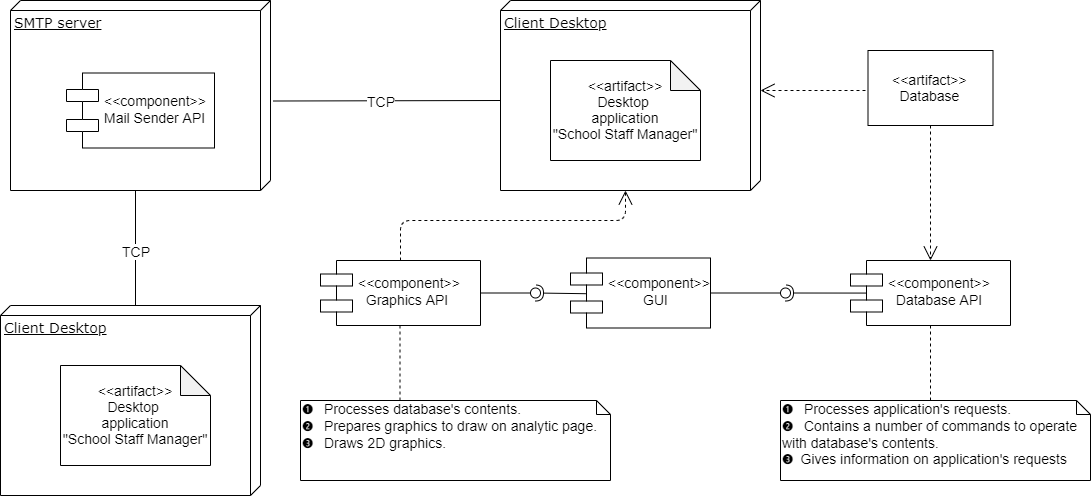

The diagram above was exported from draw.io. Its source (the exported page's mxGraphModel, read from the mxfile embedded in the PNG):
<mxGraphModel dx="2182" dy="1188" grid="1" gridSize="10" guides="1" tooltips="1" connect="1" arrows="1" fold="1" page="1" pageScale="1" pageWidth="1100" pageHeight="850" background="#ffffff" math="0" shadow="0">
  <root>
    <mxCell id="0" />
    <mxCell id="1" parent="0" />
    <mxCell id="2" value="Client Desktop" style="verticalAlign=top;align=left;spacingTop=8;spacingLeft=2;spacingRight=12;shape=cube;size=10;direction=south;fontStyle=4;html=1;rounded=0;shadow=0;comic=0;labelBackgroundColor=none;strokeColor=#000000;strokeWidth=1;fillColor=#ffffff;fontFamily=Verdana;fontSize=14;fontColor=#000000;" vertex="1" parent="1">
      <mxGeometry x="420" y="40" width="260" height="190" as="geometry" />
    </mxCell>
    <mxCell id="3" value="&amp;lt;&amp;lt;artifact&amp;gt;&amp;gt;&lt;br style=&quot;font-size: 14px;&quot;&gt;Desktop&amp;nbsp;&lt;br style=&quot;font-size: 14px;&quot;&gt;application&lt;br style=&quot;font-size: 14px;&quot;&gt;&quot;School Staff Manager&quot;" style="shape=note;whiteSpace=wrap;html=1;backgroundOutline=1;darkOpacity=0.05;fontSize=14;" vertex="1" parent="1">
      <mxGeometry x="470" y="100" width="150" height="100" as="geometry" />
    </mxCell>
    <mxCell id="4" value="&lt;&lt;component&gt;&gt;&#10;         GUI" style="shape=component;align=left;spacingLeft=36;fontSize=14;" vertex="1" parent="1">
      <mxGeometry x="490" y="297.5" width="140" height="70" as="geometry" />
    </mxCell>
    <mxCell id="5" value="&amp;lt;&amp;lt;artifact&amp;gt;&amp;gt;&lt;br style=&quot;font-size: 14px;&quot;&gt;Database" style="html=1;fontSize=14;" vertex="1" parent="1">
      <mxGeometry x="787.5" y="90" width="125" height="75" as="geometry" />
    </mxCell>
    <mxCell id="6" value="&lt;&lt;component&gt;&gt;&#10;  Database API" style="shape=component;align=left;spacingLeft=36;fontSize=14;" vertex="1" parent="1">
      <mxGeometry x="770" y="300" width="160" height="65" as="geometry" />
    </mxCell>
    <mxCell id="7" value="&lt;font style=&quot;font-size: 14px;&quot;&gt;&lt;span style=&quot;font-family: proximaregular; background-color: rgb(255, 255, 255); font-size: 14px;&quot;&gt;&lt;font style=&quot;font-size: 14px;&quot;&gt;❶&amp;nbsp; &amp;nbsp;&lt;/font&gt;&lt;/span&gt;Processes application's requests.&lt;br style=&quot;font-size: 14px;&quot;&gt;&lt;span style=&quot;font-family: proximaregular; background-color: rgb(255, 255, 255); font-size: 14px;&quot;&gt;❷&amp;nbsp; &amp;nbsp;&lt;/span&gt;Contains a number of commands to operate with database's contents.&lt;br style=&quot;font-size: 14px;&quot;&gt;&lt;span style=&quot;font-family: proximaregular; background-color: rgb(255, 255, 255); font-size: 14px;&quot;&gt;❸&amp;nbsp; &lt;/span&gt;Gives information on application's requests&lt;/font&gt;" style="shape=note;whiteSpace=wrap;html=1;size=14;verticalAlign=top;align=left;spacingTop=-6;fontSize=14;" vertex="1" parent="1">
      <mxGeometry x="700" y="440" width="310" height="80" as="geometry" />
    </mxCell>
    <mxCell id="8" value="" style="rounded=0;orthogonalLoop=1;jettySize=auto;html=1;endArrow=none;endFill=0;fontSize=14;exitX=1;exitY=0.5;exitDx=0;exitDy=0;" edge="1" source="4" target="10" parent="1">
      <mxGeometry relative="1" as="geometry">
        <mxPoint x="680" y="325" as="sourcePoint" />
      </mxGeometry>
    </mxCell>
    <mxCell id="9" value="" style="rounded=0;orthogonalLoop=1;jettySize=auto;html=1;endArrow=halfCircle;endFill=0;entryX=0.5;entryY=0.5;entryDx=0;entryDy=0;endSize=6;strokeWidth=1;fontSize=14;exitX=0.1;exitY=0.501;exitDx=0;exitDy=0;exitPerimeter=0;" edge="1" source="6" target="10" parent="1">
      <mxGeometry relative="1" as="geometry">
        <mxPoint x="720" y="325" as="sourcePoint" />
      </mxGeometry>
    </mxCell>
    <mxCell id="10" value="" style="ellipse;whiteSpace=wrap;html=1;fontFamily=Helvetica;fontSize=12;fontColor=#000000;align=center;strokeColor=#000000;fillColor=#ffffff;points=[];aspect=fixed;resizable=0;" vertex="1" parent="1">
      <mxGeometry x="700" y="327.5" width="10" height="10" as="geometry" />
    </mxCell>
    <mxCell id="11" value="Use" style="endArrow=open;endSize=12;dashed=1;html=1;fontSize=14;entryX=0;entryY=0;entryDx=90;entryDy=0;entryPerimeter=0;noLabel=1;fontColor=none;" edge="1" target="2" parent="1">
      <mxGeometry width="160" relative="1" as="geometry">
        <mxPoint x="785" y="130" as="sourcePoint" />
        <mxPoint x="890" y="220" as="targetPoint" />
      </mxGeometry>
    </mxCell>
    <mxCell id="12" value="Use" style="endArrow=open;endSize=12;dashed=1;html=1;fontSize=14;noLabel=1;fontColor=none;exitX=0.5;exitY=1;exitDx=0;exitDy=0;" edge="1" source="5" target="6" parent="1">
      <mxGeometry width="160" relative="1" as="geometry">
        <mxPoint x="865" y="229.5" as="sourcePoint" />
        <mxPoint x="760" y="229.5" as="targetPoint" />
      </mxGeometry>
    </mxCell>
    <mxCell id="13" value="" style="endArrow=none;dashed=1;html=1;fontSize=14;fontColor=none;entryX=0.5;entryY=1;entryDx=0;entryDy=0;" edge="1" target="6" parent="1">
      <mxGeometry width="50" height="50" relative="1" as="geometry">
        <mxPoint x="850" y="440" as="sourcePoint" />
        <mxPoint x="670" y="400" as="targetPoint" />
      </mxGeometry>
    </mxCell>
    <mxCell id="14" value="" style="endArrow=none;html=1;fontSize=14;fontColor=none;entryX=0;entryY=0;entryDx=100;entryDy=260;entryPerimeter=0;exitX=0.529;exitY=-0.01;exitDx=0;exitDy=0;exitPerimeter=0;" edge="1" source="17" target="2" parent="1">
      <mxGeometry width="50" height="50" relative="1" as="geometry">
        <mxPoint x="332" y="140" as="sourcePoint" />
        <mxPoint x="340" y="190" as="targetPoint" />
      </mxGeometry>
    </mxCell>
    <mxCell id="15" value="TCP" style="text;html=1;resizable=0;points=[];align=center;verticalAlign=middle;labelBackgroundColor=#ffffff;fontSize=14;fontColor=none;" vertex="1" connectable="0" parent="14">
      <mxGeometry x="-0.1897" y="-2" relative="1" as="geometry">
        <mxPoint x="-140" as="offset" />
      </mxGeometry>
    </mxCell>
    <mxCell id="16" value="TCP" style="text;html=1;resizable=0;points=[];align=center;verticalAlign=middle;labelBackgroundColor=#ffffff;fontSize=14;fontColor=none;" vertex="1" connectable="0" parent="14">
      <mxGeometry x="-0.4425" y="-5" relative="1" as="geometry">
        <mxPoint x="44" y="-5.5" as="offset" />
      </mxGeometry>
    </mxCell>
    <mxCell id="17" value="SMTP server" style="verticalAlign=top;align=left;spacingTop=8;spacingLeft=2;spacingRight=12;shape=cube;size=10;direction=south;fontStyle=4;html=1;rounded=0;shadow=0;comic=0;labelBackgroundColor=none;strokeColor=#000000;strokeWidth=1;fillColor=#ffffff;fontFamily=Verdana;fontSize=14;fontColor=#000000;" vertex="1" parent="1">
      <mxGeometry x="-70" y="40" width="260" height="190" as="geometry" />
    </mxCell>
    <mxCell id="18" value="&lt;&lt;component&gt;&gt;&#10;Mail Sender API" style="shape=component;align=left;spacingLeft=36;fontSize=14;" vertex="1" parent="1">
      <mxGeometry x="-14" y="112.5" width="148" height="75" as="geometry" />
    </mxCell>
    <mxCell id="19" value="Client Desktop" style="verticalAlign=top;align=left;spacingTop=8;spacingLeft=2;spacingRight=12;shape=cube;size=10;direction=south;fontStyle=4;html=1;rounded=0;shadow=0;comic=0;labelBackgroundColor=none;strokeColor=#000000;strokeWidth=1;fillColor=#ffffff;fontFamily=Verdana;fontSize=14;fontColor=#000000;" vertex="1" parent="1">
      <mxGeometry x="-80" y="345" width="260" height="190" as="geometry" />
    </mxCell>
    <mxCell id="20" value="&amp;lt;&amp;lt;artifact&amp;gt;&amp;gt;&lt;br style=&quot;font-size: 14px;&quot;&gt;Desktop&amp;nbsp;&lt;br style=&quot;font-size: 14px;&quot;&gt;application&lt;br style=&quot;font-size: 14px;&quot;&gt;&quot;School Staff Manager&quot;" style="shape=note;whiteSpace=wrap;html=1;backgroundOutline=1;darkOpacity=0.05;fontSize=14;" vertex="1" parent="1">
      <mxGeometry x="-20" y="405" width="150" height="100" as="geometry" />
    </mxCell>
    <mxCell id="21" value="" style="endArrow=none;html=1;fontSize=14;fontColor=none;entryX=0;entryY=0;entryDx=190;entryDy=135;entryPerimeter=0;exitX=0;exitY=0;exitDx=0;exitDy=125;exitPerimeter=0;" edge="1" source="19" target="17" parent="1">
      <mxGeometry width="50" height="50" relative="1" as="geometry">
        <mxPoint x="20" y="310" as="sourcePoint" />
        <mxPoint x="70" y="260" as="targetPoint" />
      </mxGeometry>
    </mxCell>
    <mxCell id="22" value="TCP" style="text;html=1;resizable=0;points=[];align=center;verticalAlign=middle;labelBackgroundColor=#ffffff;fontSize=14;fontColor=none;" vertex="1" connectable="0" parent="21">
      <mxGeometry x="0.1826" y="1" relative="1" as="geometry">
        <mxPoint x="1" y="13" as="offset" />
      </mxGeometry>
    </mxCell>
    <mxCell id="23" value="&lt;&lt;component&gt;&gt;&#10;  Graphics API" style="shape=component;align=left;spacingLeft=36;fontSize=14;" vertex="1" parent="1">
      <mxGeometry x="240" y="300" width="160" height="65" as="geometry" />
    </mxCell>
    <mxCell id="24" value="&lt;font style=&quot;font-size: 14px&quot;&gt;&lt;span style=&quot;font-family: &amp;#34;proximaregular&amp;#34; ; background-color: rgb(255 , 255 , 255) ; font-size: 14px&quot;&gt;&lt;font style=&quot;font-size: 14px&quot;&gt;❶&amp;nbsp; &amp;nbsp;&lt;/font&gt;&lt;/span&gt;Processes database's contents.&lt;br style=&quot;font-size: 14px&quot;&gt;&lt;span style=&quot;font-family: &amp;#34;proximaregular&amp;#34; ; background-color: rgb(255 , 255 , 255) ; font-size: 14px&quot;&gt;❷&amp;nbsp; &amp;nbsp;&lt;/span&gt;Prepares graphics to draw on analytic page.&lt;br style=&quot;font-size: 14px&quot;&gt;&lt;span style=&quot;font-family: &amp;#34;proximaregular&amp;#34; ; background-color: rgb(255 , 255 , 255) ; font-size: 14px&quot;&gt;❸&amp;nbsp; &amp;nbsp;&lt;/span&gt;Draws 2D graphics.&lt;/font&gt;" style="shape=note;whiteSpace=wrap;html=1;size=14;verticalAlign=top;align=left;spacingTop=-6;fontSize=14;" vertex="1" parent="1">
      <mxGeometry x="220" y="440" width="310" height="80" as="geometry" />
    </mxCell>
    <mxCell id="25" value="" style="rounded=0;orthogonalLoop=1;jettySize=auto;html=1;endArrow=none;endFill=0;fontSize=14;fontColor=none;exitX=1;exitY=0.5;exitDx=0;exitDy=0;" edge="1" source="23" target="27" parent="1">
      <mxGeometry relative="1" as="geometry">
        <mxPoint x="430" y="292" as="sourcePoint" />
      </mxGeometry>
    </mxCell>
    <mxCell id="26" value="" style="rounded=0;orthogonalLoop=1;jettySize=auto;html=1;endArrow=halfCircle;endFill=0;entryX=0.5;entryY=0.5;entryDx=0;entryDy=0;endSize=6;strokeWidth=1;fontSize=14;fontColor=none;exitX=0.109;exitY=0.51;exitDx=0;exitDy=0;exitPerimeter=0;" edge="1" source="4" target="27" parent="1">
      <mxGeometry relative="1" as="geometry">
        <mxPoint x="470" y="292" as="sourcePoint" />
      </mxGeometry>
    </mxCell>
    <mxCell id="27" value="" style="ellipse;whiteSpace=wrap;html=1;fontFamily=Helvetica;fontSize=12;fontColor=#000000;align=center;strokeColor=#000000;fillColor=#ffffff;points=[];aspect=fixed;resizable=0;" vertex="1" parent="1">
      <mxGeometry x="450" y="327.5" width="10" height="10" as="geometry" />
    </mxCell>
    <mxCell id="28" value="Use" style="endArrow=open;endSize=12;dashed=1;html=1;fontSize=14;noLabel=1;fontColor=none;exitX=0.5;exitY=0;exitDx=0;exitDy=0;entryX=0;entryY=0;entryDx=190;entryDy=135;entryPerimeter=0;" edge="1" source="23" target="2" parent="1">
      <mxGeometry width="160" relative="1" as="geometry">
        <mxPoint x="360" y="162.5" as="sourcePoint" />
        <mxPoint x="360" y="297.5" as="targetPoint" />
        <Array as="points">
          <mxPoint x="320" y="260" />
          <mxPoint x="545" y="260" />
        </Array>
      </mxGeometry>
    </mxCell>
    <mxCell id="29" value="" style="endArrow=none;dashed=1;html=1;fontSize=14;fontColor=none;entryX=0.5;entryY=1;entryDx=0;entryDy=0;" edge="1" parent="1">
      <mxGeometry width="50" height="50" relative="1" as="geometry">
        <mxPoint x="319.5" y="440" as="sourcePoint" />
        <mxPoint x="319.5" y="365" as="targetPoint" />
      </mxGeometry>
    </mxCell>
  </root>
</mxGraphModel>